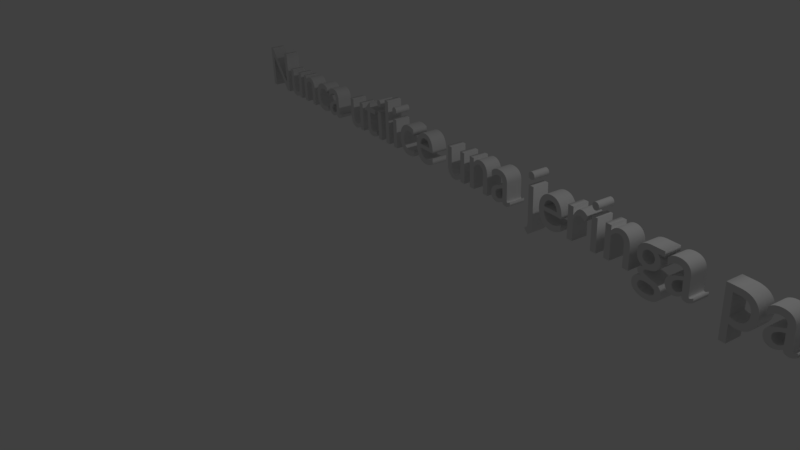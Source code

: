 # Source: Paso3.3.blend  (saved by Blender 2.79.0; exported with 4.5.12 LTS)
import bpy
from mathutils import Matrix  # noqa: F401  (used for matrix-valued properties, if any)

bpy.ops.wm.read_factory_settings(use_empty=True)
scene = bpy.context.scene
scene.name = 'Untitled'

# ---- collections
col_collection_1 = bpy.data.collections.new('Collection 1'); scene.collection.children.link(col_collection_1)

# ---- world
world_world = bpy.data.worlds.new('World'); scene.world = world_world
world_world.color = (0.05088, 0.05088, 0.05088)
world_world.use_sun_shadow = False
world_world.sun_shadow_jitter_overblur = 0.0
world_world.cycles.sampling_method = 'MANUAL'

# ---- cameras
cam_camera = bpy.data.cameras.new('Camera')
cam_camera.clip_end = 100.0
cam_camera.lens = 35.0
cam_camera.sensor_width = 32.0
cam_camera.sensor_height = 18.0
cam_camera.ortho_scale = 7.314
cam_camera.dof.focus_distance = 0.0
cam_camera.dof.aperture_fstop = 128.0

# ---- lights
light_lamp = bpy.data.lights.new('Lamp', 'POINT')
light_lamp.transmission_factor = 0.0
light_lamp.cutoff_distance = 30.0
light_lamp.energy = 100.0
light_lamp.shadow_buffer_clip_start = 1.001
light_lamp.shadow_soft_size = 0.1
light_lamp.shadow_maximum_resolution = 0.006
light_lamp.use_absolute_resolution = True

# ---- curves / text
txt_text = bpy.data.curves.new('Text', 'FONT')
txt_text.dimensions = '2D'
txt_text.body = 'Nunca utilice una jeringa para extraer insulina del lápiz '
txt_text.use_path_clamp = True
txt_text.bevel_resolution = 0
txt_text.extrude = 0.118

# ---- objects
ob_text = bpy.data.objects.new('Text', txt_text)
ob_lamp = bpy.data.objects.new('Lamp', light_lamp)
ob_camera = bpy.data.objects.new('Camera', cam_camera)

# ---- transforms, parenting, visibility, modifiers, constraints
ob_text.location = (-5.82, 2.87, 0.3795)
ob_text.rotation_euler = (1.601, -0.02261, -0.1825)
ob_text.lineart.crease_threshold = 0.0
ob_lamp.location = (4.076, 1.005, 5.904)
ob_lamp.rotation_euler = (0.6503, 0.05522, 1.866)
ob_lamp.lock_rotations_4d = False
ob_lamp.empty_display_type = 'ARROWS'
ob_lamp.color = (0.0, 0.0, 0.0, 0.0)
ob_lamp.lineart.crease_threshold = 0.0
ob_camera.location = (7.481, -6.508, 5.344)
ob_camera.rotation_euler = (1.109, 0.0, 0.8149)
ob_camera.lock_rotations_4d = False
ob_camera.empty_display_type = 'ARROWS'
ob_camera.color = (0.0, 0.0, 0.0, 0.0)
ob_camera.display_type = 'WIRE'
ob_camera.lineart.crease_threshold = 0.0

# ---- collection membership
col_collection_1.objects.link(ob_text)
col_collection_1.objects.link(ob_lamp)
col_collection_1.objects.link(ob_camera)

# ---- scene / render settings (as saved in the file)
scene.camera = ob_camera
scene.frame_start = 1; scene.frame_end = 250; scene.frame_set(0)
scene.render.engine = 'BLENDER_EEVEE_NEXT'
scene.render.resolution_percentage = 50
scene.render.dither_intensity = 0.0
scene.cycles.use_denoising = False
scene.cycles.samples = 128
scene.cycles.sampling_pattern = 'TABULATED_SOBOL'
scene.cycles.use_adaptive_sampling = False
scene.cycles.use_light_tree = False
scene.cycles.blur_glossy = 0.0
scene.cycles.sample_clamp_indirect = 0.0
scene.view_settings.view_transform = 'Standard'
bpy.context.view_layer.update()
